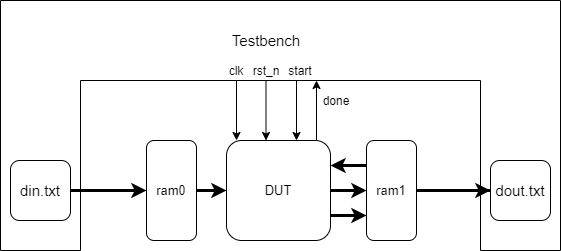

The diagram above was exported from draw.io. Its source (the exported page's mxGraphModel, read from the mxfile embedded in the PNG):
<mxGraphModel dx="928" dy="722" grid="1" gridSize="10" guides="1" tooltips="1" connect="1" arrows="1" fold="1" page="1" pageScale="1" pageWidth="827" pageHeight="1169" math="0" shadow="0">
  <root>
    <mxCell id="0" />
    <mxCell id="1" parent="0" />
    <mxCell id="rY_lxd_jO91VUjFN3xq1-6" style="edgeStyle=orthogonalEdgeStyle;rounded=0;orthogonalLoop=1;jettySize=auto;html=1;exitX=0;exitY=0.25;exitDx=0;exitDy=0;entryX=1;entryY=0.25;entryDx=0;entryDy=0;strokeWidth=3;fontSize=13;" edge="1" parent="1" source="rY_lxd_jO91VUjFN3xq1-4" target="rY_lxd_jO91VUjFN3xq1-2">
      <mxGeometry relative="1" as="geometry" />
    </mxCell>
    <mxCell id="rY_lxd_jO91VUjFN3xq1-8" style="edgeStyle=orthogonalEdgeStyle;rounded=0;orthogonalLoop=1;jettySize=auto;html=1;exitX=1;exitY=0.75;exitDx=0;exitDy=0;entryX=0;entryY=0.75;entryDx=0;entryDy=0;strokeWidth=3;fontSize=13;" edge="1" parent="1" source="rY_lxd_jO91VUjFN3xq1-2" target="rY_lxd_jO91VUjFN3xq1-4">
      <mxGeometry relative="1" as="geometry" />
    </mxCell>
    <mxCell id="rY_lxd_jO91VUjFN3xq1-9" style="edgeStyle=orthogonalEdgeStyle;rounded=0;orthogonalLoop=1;jettySize=auto;html=1;exitX=1;exitY=0.5;exitDx=0;exitDy=0;entryX=0;entryY=0.5;entryDx=0;entryDy=0;strokeWidth=3;fontSize=13;" edge="1" parent="1" source="rY_lxd_jO91VUjFN3xq1-2" target="rY_lxd_jO91VUjFN3xq1-4">
      <mxGeometry relative="1" as="geometry" />
    </mxCell>
    <mxCell id="rY_lxd_jO91VUjFN3xq1-2" value="DUT" style="rounded=1;whiteSpace=wrap;html=1;fontSize=13;" vertex="1" parent="1">
      <mxGeometry x="360" y="280" width="104" height="100" as="geometry" />
    </mxCell>
    <mxCell id="rY_lxd_jO91VUjFN3xq1-5" style="edgeStyle=orthogonalEdgeStyle;rounded=0;orthogonalLoop=1;jettySize=auto;html=1;exitX=1;exitY=0.5;exitDx=0;exitDy=0;strokeWidth=3;fontSize=13;" edge="1" parent="1" source="rY_lxd_jO91VUjFN3xq1-3" target="rY_lxd_jO91VUjFN3xq1-2">
      <mxGeometry relative="1" as="geometry" />
    </mxCell>
    <mxCell id="rY_lxd_jO91VUjFN3xq1-3" value="ram0" style="rounded=1;whiteSpace=wrap;html=1;fontSize=13;" vertex="1" parent="1">
      <mxGeometry x="280" y="280" width="50" height="100" as="geometry" />
    </mxCell>
    <mxCell id="rY_lxd_jO91VUjFN3xq1-4" value="ram1" style="rounded=1;whiteSpace=wrap;html=1;fontSize=13;" vertex="1" parent="1">
      <mxGeometry x="500" y="280" width="50" height="100" as="geometry" />
    </mxCell>
    <mxCell id="rY_lxd_jO91VUjFN3xq1-12" value="" style="shape=partialRectangle;whiteSpace=wrap;html=1;bottom=0;right=0;fillColor=none;fontSize=13;" vertex="1" parent="1">
      <mxGeometry x="134" y="140" width="560" height="250" as="geometry" />
    </mxCell>
    <mxCell id="rY_lxd_jO91VUjFN3xq1-13" value="" style="shape=partialRectangle;whiteSpace=wrap;html=1;top=0;left=0;fillColor=none;fontSize=13;direction=east;" vertex="1" parent="1">
      <mxGeometry x="134" y="220" width="80" height="170" as="geometry" />
    </mxCell>
    <mxCell id="rY_lxd_jO91VUjFN3xq1-16" value="" style="shape=partialRectangle;whiteSpace=wrap;html=1;bottom=0;right=0;fillColor=none;fontSize=13;direction=south;" vertex="1" parent="1">
      <mxGeometry x="214" y="220" width="400" height="170" as="geometry" />
    </mxCell>
    <mxCell id="rY_lxd_jO91VUjFN3xq1-17" value="" style="shape=partialRectangle;whiteSpace=wrap;html=1;bottom=0;right=0;fillColor=none;fontSize=13;direction=west;" vertex="1" parent="1">
      <mxGeometry x="614" y="140" width="80" height="250" as="geometry" />
    </mxCell>
    <mxCell id="rY_lxd_jO91VUjFN3xq1-19" value="Testbench" style="text;html=1;strokeColor=none;fillColor=none;align=center;verticalAlign=middle;whiteSpace=wrap;rounded=0;fontSize=15;" vertex="1" parent="1">
      <mxGeometry x="380" y="170" width="40" height="20" as="geometry" />
    </mxCell>
    <mxCell id="rY_lxd_jO91VUjFN3xq1-24" style="edgeStyle=orthogonalEdgeStyle;rounded=0;orthogonalLoop=1;jettySize=auto;html=1;exitX=1;exitY=0.5;exitDx=0;exitDy=0;entryX=0.647;entryY=0.835;entryDx=0;entryDy=0;entryPerimeter=0;strokeWidth=3;fontSize=15;" edge="1" parent="1" source="rY_lxd_jO91VUjFN3xq1-21" target="rY_lxd_jO91VUjFN3xq1-16">
      <mxGeometry relative="1" as="geometry" />
    </mxCell>
    <mxCell id="rY_lxd_jO91VUjFN3xq1-21" value="din.txt" style="rounded=1;whiteSpace=wrap;html=1;fontSize=15;" vertex="1" parent="1">
      <mxGeometry x="144" y="300" width="60" height="60" as="geometry" />
    </mxCell>
    <mxCell id="rY_lxd_jO91VUjFN3xq1-25" style="edgeStyle=orthogonalEdgeStyle;rounded=0;orthogonalLoop=1;jettySize=auto;html=1;exitX=0.647;exitY=0.16;exitDx=0;exitDy=0;entryX=0;entryY=0.5;entryDx=0;entryDy=0;strokeWidth=3;fontSize=15;exitPerimeter=0;" edge="1" parent="1" source="rY_lxd_jO91VUjFN3xq1-16" target="rY_lxd_jO91VUjFN3xq1-22">
      <mxGeometry relative="1" as="geometry" />
    </mxCell>
    <mxCell id="rY_lxd_jO91VUjFN3xq1-22" value="dout.txt" style="rounded=1;whiteSpace=wrap;html=1;fontSize=15;" vertex="1" parent="1">
      <mxGeometry x="624" y="300" width="60" height="60" as="geometry" />
    </mxCell>
    <mxCell id="rY_lxd_jO91VUjFN3xq1-27" value="" style="endArrow=classic;html=1;strokeWidth=1;fontSize=15;" edge="1" parent="1">
      <mxGeometry width="50" height="50" relative="1" as="geometry">
        <mxPoint x="430" y="220" as="sourcePoint" />
        <mxPoint x="430" y="280" as="targetPoint" />
      </mxGeometry>
    </mxCell>
    <mxCell id="rY_lxd_jO91VUjFN3xq1-28" value="" style="endArrow=classic;html=1;strokeWidth=1;fontSize=15;" edge="1" parent="1">
      <mxGeometry width="50" height="50" relative="1" as="geometry">
        <mxPoint x="399.5" y="220" as="sourcePoint" />
        <mxPoint x="399.5" y="280" as="targetPoint" />
      </mxGeometry>
    </mxCell>
    <mxCell id="rY_lxd_jO91VUjFN3xq1-29" value="" style="endArrow=classic;html=1;strokeWidth=1;fontSize=15;" edge="1" parent="1">
      <mxGeometry width="50" height="50" relative="1" as="geometry">
        <mxPoint x="370" y="220" as="sourcePoint" />
        <mxPoint x="370" y="280" as="targetPoint" />
      </mxGeometry>
    </mxCell>
    <mxCell id="rY_lxd_jO91VUjFN3xq1-30" value="" style="endArrow=classic;html=1;strokeWidth=1;fontSize=15;" edge="1" parent="1">
      <mxGeometry width="50" height="50" relative="1" as="geometry">
        <mxPoint x="450" y="280" as="sourcePoint" />
        <mxPoint x="450" y="220" as="targetPoint" />
      </mxGeometry>
    </mxCell>
    <mxCell id="rY_lxd_jO91VUjFN3xq1-31" value="clk" style="text;html=1;strokeColor=none;fillColor=none;align=center;verticalAlign=middle;whiteSpace=wrap;rounded=0;fontSize=12;" vertex="1" parent="1">
      <mxGeometry x="350" y="200" width="40" height="20" as="geometry" />
    </mxCell>
    <mxCell id="rY_lxd_jO91VUjFN3xq1-33" value="rst_n" style="text;html=1;strokeColor=none;fillColor=none;align=center;verticalAlign=middle;whiteSpace=wrap;rounded=0;fontSize=12;" vertex="1" parent="1">
      <mxGeometry x="380" y="200" width="40" height="20" as="geometry" />
    </mxCell>
    <mxCell id="rY_lxd_jO91VUjFN3xq1-34" value="start" style="text;html=1;strokeColor=none;fillColor=none;align=center;verticalAlign=middle;whiteSpace=wrap;rounded=0;fontSize=12;" vertex="1" parent="1">
      <mxGeometry x="414" y="200" width="40" height="20" as="geometry" />
    </mxCell>
    <mxCell id="rY_lxd_jO91VUjFN3xq1-35" value="done" style="text;html=1;strokeColor=none;fillColor=none;align=center;verticalAlign=middle;whiteSpace=wrap;rounded=0;fontSize=12;" vertex="1" parent="1">
      <mxGeometry x="450" y="230" width="40" height="20" as="geometry" />
    </mxCell>
  </root>
</mxGraphModel>